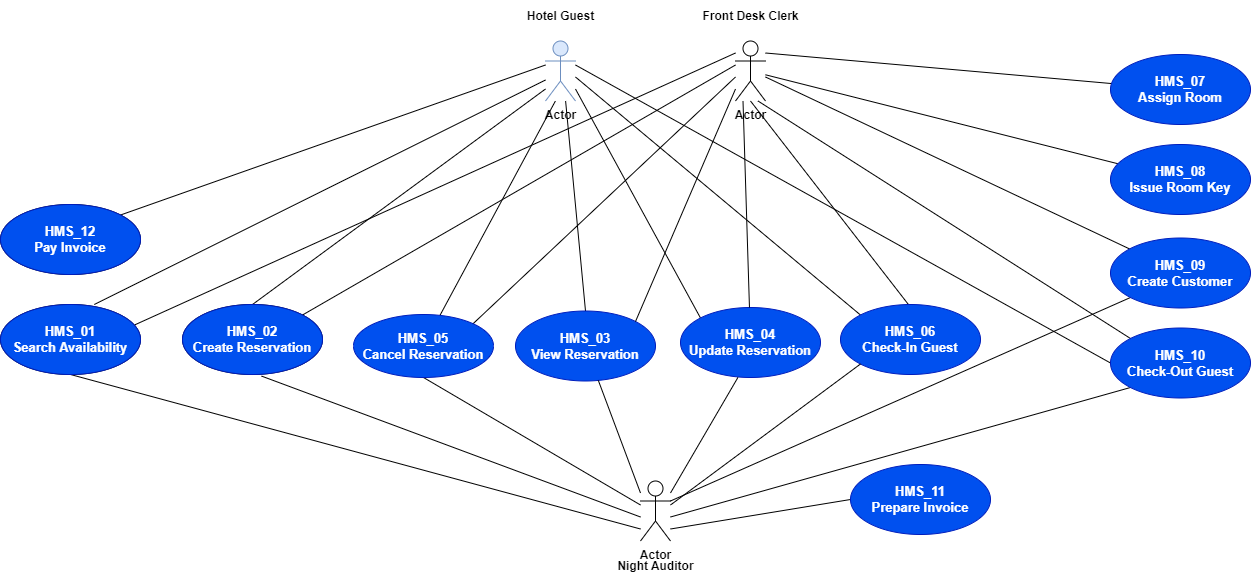

The diagram above was exported from draw.io. Its source (the exported page's mxGraphModel, read from the mxfile embedded in the PNG):
<mxGraphModel dx="1569" dy="924" grid="1" gridSize="10" guides="1" tooltips="1" connect="1" arrows="1" fold="1" page="1" pageScale="1" pageWidth="850" pageHeight="1100" math="0" shadow="0">
  <root>
    <mxCell id="0" />
    <mxCell id="1" parent="0" />
    <mxCell id="SsftL9-Rni5LqZiJuxrv-1" style="rounded=0;orthogonalLoop=1;jettySize=auto;html=1;exitX=1;exitY=0.3333333333333333;exitDx=0;exitDy=0;exitPerimeter=0;entryX=0;entryY=1;entryDx=0;entryDy=0;endArrow=none;endFill=0;labelBackgroundColor=none;fontColor=default;fontStyle=1" parent="1" source="4BsjjkUj4GZrlEc5_KRe-1" target="q-YuYbPmlXpcKXKlD_5r-23" edge="1">
      <mxGeometry relative="1" as="geometry" />
    </mxCell>
    <mxCell id="4BsjjkUj4GZrlEc5_KRe-13" style="rounded=0;orthogonalLoop=1;jettySize=auto;html=1;exitX=1;exitY=0.8;exitDx=0;exitDy=0;exitPerimeter=0;entryX=0;entryY=0;entryDx=0;entryDy=0;endArrow=none;endFill=0;shadow=0;strokeWidth=1;metaEdit=1;labelBackgroundColor=none;fontColor=default;fontStyle=1" parent="1" source="9W9ERuxfuAvV6G5Fo75w-1" target="9W9ERuxfuAvV6G5Fo75w-20" edge="1">
      <mxGeometry relative="1" as="geometry" />
    </mxCell>
    <mxCell id="4BsjjkUj4GZrlEc5_KRe-15" style="rounded=0;orthogonalLoop=1;jettySize=auto;html=1;exitX=0.67;exitY=1;exitDx=0;exitDy=0;exitPerimeter=0;endArrow=none;endFill=0;shadow=0;strokeWidth=1;metaEdit=1;entryX=0.5;entryY=0;entryDx=0;entryDy=0;labelBackgroundColor=none;fontColor=default;fontStyle=1" parent="1" source="9W9ERuxfuAvV6G5Fo75w-1" target="dhLnomeejqdyts6ybOha-1" edge="1">
      <mxGeometry relative="1" as="geometry">
        <mxPoint x="810" y="410" as="targetPoint" />
      </mxGeometry>
    </mxCell>
    <mxCell id="4BsjjkUj4GZrlEc5_KRe-18" style="rounded=0;orthogonalLoop=1;jettySize=auto;html=1;exitX=0;exitY=0.8;exitDx=0;exitDy=0;exitPerimeter=0;entryX=0.5;entryY=0;entryDx=0;entryDy=0;endArrow=none;endFill=0;shadow=0;strokeWidth=1;metaEdit=1;labelBackgroundColor=none;fontColor=default;fontStyle=1" parent="1" source="9W9ERuxfuAvV6G5Fo75w-1" target="9W9ERuxfuAvV6G5Fo75w-5" edge="1">
      <mxGeometry relative="1" as="geometry" />
    </mxCell>
    <mxCell id="4BsjjkUj4GZrlEc5_KRe-19" style="rounded=0;orthogonalLoop=1;jettySize=auto;html=1;entryX=0.67;entryY=0;entryDx=0;entryDy=0;endArrow=none;endFill=0;shadow=0;strokeWidth=1;metaEdit=1;exitX=0;exitY=0.65;exitDx=0;exitDy=0;exitPerimeter=0;entryPerimeter=0;labelBackgroundColor=none;fontColor=default;fontStyle=1" parent="1" source="9W9ERuxfuAvV6G5Fo75w-1" target="9W9ERuxfuAvV6G5Fo75w-10" edge="1">
      <mxGeometry relative="1" as="geometry">
        <mxPoint x="690" y="186.5" as="sourcePoint" />
      </mxGeometry>
    </mxCell>
    <mxCell id="4BsjjkUj4GZrlEc5_KRe-41" style="rounded=0;orthogonalLoop=1;jettySize=auto;html=1;exitX=0.33;exitY=1;exitDx=0;exitDy=0;exitPerimeter=0;fontFamily=Helvetica;fontSize=12;fontColor=default;endArrow=none;endFill=0;labelBackgroundColor=none;fontStyle=1" parent="1" source="9W9ERuxfuAvV6G5Fo75w-1" target="9W9ERuxfuAvV6G5Fo75w-6" edge="1">
      <mxGeometry relative="1" as="geometry" />
    </mxCell>
    <mxCell id="Nhmr4nRf1RNYoPDhGU-e-1" style="rounded=0;orthogonalLoop=1;jettySize=auto;html=1;exitX=1;exitY=0.6;exitDx=0;exitDy=0;exitPerimeter=0;entryX=0;entryY=0;entryDx=0;entryDy=0;endArrow=none;endFill=0;labelBackgroundColor=none;fontColor=default;fontStyle=1" parent="1" source="9W9ERuxfuAvV6G5Fo75w-1" target="q-YuYbPmlXpcKXKlD_5r-25" edge="1">
      <mxGeometry relative="1" as="geometry" />
    </mxCell>
    <mxCell id="Nhmr4nRf1RNYoPDhGU-e-2" style="rounded=0;orthogonalLoop=1;jettySize=auto;html=1;exitX=1;exitY=0.4;exitDx=0;exitDy=0;exitPerimeter=0;entryX=0;entryY=0.5;entryDx=0;entryDy=0;endArrow=none;endFill=0;labelBackgroundColor=none;fontColor=default;fontStyle=1" parent="1" source="9W9ERuxfuAvV6G5Fo75w-1" target="4BsjjkUj4GZrlEc5_KRe-36" edge="1">
      <mxGeometry relative="1" as="geometry" />
    </mxCell>
    <mxCell id="9W9ERuxfuAvV6G5Fo75w-2" value="Hotel Guest" style="text;html=1;align=center;verticalAlign=middle;resizable=0;points=[];autosize=1;strokeColor=none;fillColor=none;labelBackgroundColor=none;rounded=0;fontStyle=1" parent="1" vertex="1">
      <mxGeometry x="735" y="126.5" width="90" height="30" as="geometry" />
    </mxCell>
    <object label="Actor" Hotel_Guest="Hotel Guest" id="9W9ERuxfuAvV6G5Fo75w-1">
      <mxCell style="shape=umlActor;verticalLabelPosition=bottom;verticalAlign=top;html=1;points=[[0,0.1,0,0,0],[0,0.23,0,0,0],[0,0.4,0,0,0],[0,0.5,0,0,0],[0,0.65,0,0,0],[0,0.8,0,0,0],[0,1,0,0,0],[0.25,0.1,0,0,0],[0.33,1,0,0,0],[0.5,0,0,0,0],[0.5,0.5,0,0,0],[0.67,1,0,0,0],[0.75,0.1,0,0,0],[1,0.2,0,0,0],[1,0.3333333333333333,0,0,0],[1,0.4,0,0,0],[1,0.6,0,0,0],[1,0.8,0,0,0],[1,1,0,0,0]];shadow=0;strokeWidth=1;metaEdit=1;backgroundOutline=1;labelBackgroundColor=none;rounded=0;fontStyle=1;fillColor=#dae8fc;strokeColor=#6c8ebf;" parent="1" vertex="1">
        <mxGeometry x="765" y="166.5" width="30" height="60" as="geometry" />
      </mxCell>
    </object>
    <mxCell id="9W9ERuxfuAvV6G5Fo75w-5" value="HMS_02&lt;br&gt;Create Reservation" style="ellipse;whiteSpace=wrap;html=1;labelBackgroundColor=none;rounded=0;fontStyle=1" parent="1" vertex="1">
      <mxGeometry x="402" y="430" width="140" height="70" as="geometry" />
    </mxCell>
    <mxCell id="9W9ERuxfuAvV6G5Fo75w-10" value="HMS_01&lt;br&gt;Search Availability" style="ellipse;whiteSpace=wrap;html=1;points=[[0,0,0,0,0],[0,0.5,0,0,0],[0,1,0,0,0],[0.02,0.29,0,0,0],[0.04,0.71,0,0,0],[0.33,0,0,0,0],[0.33,1,0,0,0],[0.5,0,0,0,0],[0.5,1,0,0,0],[0.67,0,0,0,0],[0.67,1,0,0,0],[0.96,0.29,0,0,0],[0.96,0.71,0,0,0],[1,0,0,0,0],[1,0.5,0,0,0],[1,1,0,0,0]];labelBackgroundColor=none;rounded=0;fontStyle=1" parent="1" vertex="1">
      <mxGeometry x="220" y="430" width="140" height="70" as="geometry" />
    </mxCell>
    <mxCell id="9W9ERuxfuAvV6G5Fo75w-20" value="HMS_04&lt;br style=&quot;font-size: 13px;&quot;&gt;Update Reservation" style="ellipse;whiteSpace=wrap;html=1;points=[[0,0,0,0,0],[0,0.5,0,0,0],[0,1,0,0,0],[0.26,0.04,0,0,0],[0.26,0.91,0,0,0],[0.4,0,0,0,0],[0.41,1,0,0,0],[0.5,0,0,0,0],[0.5,1,0,0,0],[0.6,0,0,0,0],[0.61,1,0,0,0],[0.7,0.04,0,0,0],[0.74,0.96,0,0,0],[1,0,0,0,0],[1,0.5,0,0,0],[1,1,0,0,0]];labelBackgroundColor=none;rounded=0;fillColor=#0050ef;fontColor=#ffffff;strokeColor=#001DBC;fontSize=13;fontStyle=1" parent="1" vertex="1">
      <mxGeometry x="900" y="433" width="140" height="70" as="geometry" />
    </mxCell>
    <mxCell id="dhLnomeejqdyts6ybOha-1" value="HMS_03&lt;br style=&quot;font-size: 13px;&quot;&gt;View Reservation" style="ellipse;whiteSpace=wrap;html=1;labelBackgroundColor=none;rounded=0;fillColor=#0050ef;fontColor=#ffffff;strokeColor=#001DBC;fontSize=13;fontStyle=1" parent="1" vertex="1">
      <mxGeometry x="735" y="436.5" width="140" height="70" as="geometry" />
    </mxCell>
    <mxCell id="q-YuYbPmlXpcKXKlD_5r-34" style="rounded=0;orthogonalLoop=1;jettySize=auto;html=1;entryX=1;entryY=0;entryDx=0;entryDy=0;endArrow=none;endFill=0;exitX=0;exitY=0.8;exitDx=0;exitDy=0;exitPerimeter=0;labelBackgroundColor=none;fontColor=default;fontStyle=1" parent="1" source="q-YuYbPmlXpcKXKlD_5r-17" target="dhLnomeejqdyts6ybOha-1" edge="1">
      <mxGeometry relative="1" as="geometry">
        <mxPoint x="1150" y="276.5" as="sourcePoint" />
      </mxGeometry>
    </mxCell>
    <mxCell id="q-YuYbPmlXpcKXKlD_5r-35" style="rounded=0;orthogonalLoop=1;jettySize=auto;html=1;exitX=0;exitY=0.3333333333333333;exitDx=0;exitDy=0;exitPerimeter=0;strokeColor=none;endArrow=none;endFill=0;labelBackgroundColor=none;fontColor=default;fontStyle=1" parent="1" source="q-YuYbPmlXpcKXKlD_5r-23" target="9W9ERuxfuAvV6G5Fo75w-6" edge="1">
      <mxGeometry relative="1" as="geometry" />
    </mxCell>
    <mxCell id="4BsjjkUj4GZrlEc5_KRe-24" style="rounded=0;orthogonalLoop=1;jettySize=auto;html=1;exitX=0;exitY=0.6;exitDx=0;exitDy=0;exitPerimeter=0;endArrow=none;endFill=0;entryX=1;entryY=0;entryDx=0;entryDy=0;labelBackgroundColor=none;fontColor=default;fontStyle=1" parent="1" source="q-YuYbPmlXpcKXKlD_5r-17" target="9W9ERuxfuAvV6G5Fo75w-6" edge="1">
      <mxGeometry relative="1" as="geometry" />
    </mxCell>
    <mxCell id="4BsjjkUj4GZrlEc5_KRe-25" style="rounded=0;orthogonalLoop=1;jettySize=auto;html=1;endArrow=none;endFill=0;exitX=0;exitY=0.2;exitDx=0;exitDy=0;exitPerimeter=0;entryX=0.96;entryY=0.29;entryDx=0;entryDy=0;entryPerimeter=0;labelBackgroundColor=none;fontColor=default;fontStyle=1" parent="1" source="q-YuYbPmlXpcKXKlD_5r-17" target="9W9ERuxfuAvV6G5Fo75w-10" edge="1">
      <mxGeometry relative="1" as="geometry" />
    </mxCell>
    <mxCell id="4BsjjkUj4GZrlEc5_KRe-28" style="rounded=0;orthogonalLoop=1;jettySize=auto;html=1;exitX=0;exitY=0.4;exitDx=0;exitDy=0;exitPerimeter=0;entryX=1;entryY=0;entryDx=0;entryDy=0;endArrow=none;endFill=0;labelBackgroundColor=none;fontColor=default;fontStyle=1" parent="1" source="q-YuYbPmlXpcKXKlD_5r-17" target="9W9ERuxfuAvV6G5Fo75w-5" edge="1">
      <mxGeometry relative="1" as="geometry" />
    </mxCell>
    <mxCell id="4BsjjkUj4GZrlEc5_KRe-35" style="rounded=0;orthogonalLoop=1;jettySize=auto;html=1;exitX=1;exitY=0.6;exitDx=0;exitDy=0;exitPerimeter=0;endArrow=none;endFill=0;labelBackgroundColor=none;fontColor=default;fontStyle=1" parent="1" source="q-YuYbPmlXpcKXKlD_5r-17" target="q-YuYbPmlXpcKXKlD_5r-23" edge="1">
      <mxGeometry relative="1" as="geometry" />
    </mxCell>
    <mxCell id="4BsjjkUj4GZrlEc5_KRe-38" style="rounded=0;orthogonalLoop=1;jettySize=auto;html=1;exitX=0.5;exitY=1;exitDx=0;exitDy=0;exitPerimeter=0;entryX=0.506;entryY=0.054;entryDx=0;entryDy=0;entryPerimeter=0;endArrow=none;endFill=0;labelBackgroundColor=none;fontColor=default;fontStyle=1" parent="1" source="q-YuYbPmlXpcKXKlD_5r-17" target="q-YuYbPmlXpcKXKlD_5r-25" edge="1">
      <mxGeometry relative="1" as="geometry" />
    </mxCell>
    <mxCell id="4BsjjkUj4GZrlEc5_KRe-39" style="rounded=0;orthogonalLoop=1;jettySize=auto;html=1;exitX=0.75;exitY=1;exitDx=0;exitDy=0;exitPerimeter=0;entryX=0;entryY=0;entryDx=0;entryDy=0;endArrow=none;endFill=0;labelBackgroundColor=none;fontColor=default;fontStyle=1" parent="1" source="q-YuYbPmlXpcKXKlD_5r-17" target="4BsjjkUj4GZrlEc5_KRe-36" edge="1">
      <mxGeometry relative="1" as="geometry" />
    </mxCell>
    <mxCell id="q-YuYbPmlXpcKXKlD_5r-17" value="Actor" style="shape=umlActor;verticalLabelPosition=bottom;verticalAlign=top;html=1;points=[[0,0.2,0,0,0],[0,0.3333333333333333,0,0,0],[0,0.4,0,0,0],[0,0.6,0,0,0],[0,0.8,0,0,0],[0,1,0,0,0],[0.25,0.1,0,0,0],[0.25,1,0,0,0],[0.5,0,0,0,0],[0.5,0.5,0,0,0],[0.5,1,0,0,0],[0.75,0.1,0,0,0],[0.75,1,0,0,0],[1,0.2,0,0,0],[1,0.3333333333333333,0,0,0],[1,0.4,0,0,0],[1,0.6,0,0,0],[1,0.8,0,0,0],[1,1,0,0,0]];labelBackgroundColor=none;rounded=0;fontStyle=1" parent="1" vertex="1">
      <mxGeometry x="955" y="166.5" width="30" height="60" as="geometry" />
    </mxCell>
    <mxCell id="q-YuYbPmlXpcKXKlD_5r-18" value="" style="rounded=0;orthogonalLoop=1;jettySize=auto;html=1;entryX=1;entryY=0.2;entryDx=0;entryDy=0;entryPerimeter=0;endArrow=none;endFill=0;labelBackgroundColor=none;fontColor=default;fontStyle=1" parent="1" source="q-YuYbPmlXpcKXKlD_5r-19" target="q-YuYbPmlXpcKXKlD_5r-17" edge="1">
      <mxGeometry relative="1" as="geometry" />
    </mxCell>
    <mxCell id="q-YuYbPmlXpcKXKlD_5r-19" value="HMS_07&lt;br style=&quot;font-size: 13px;&quot;&gt;Assign Room" style="ellipse;whiteSpace=wrap;html=1;labelBackgroundColor=none;rounded=0;fillColor=#0050ef;fontColor=#ffffff;strokeColor=#001DBC;fontSize=13;fontStyle=1" parent="1" vertex="1">
      <mxGeometry x="1330" y="180" width="140" height="70" as="geometry" />
    </mxCell>
    <mxCell id="q-YuYbPmlXpcKXKlD_5r-20" value="" style="rounded=0;orthogonalLoop=1;jettySize=auto;html=1;endArrow=none;endFill=0;labelBackgroundColor=none;fontColor=default;fontStyle=1" parent="1" source="q-YuYbPmlXpcKXKlD_5r-21" target="q-YuYbPmlXpcKXKlD_5r-17" edge="1">
      <mxGeometry relative="1" as="geometry" />
    </mxCell>
    <mxCell id="q-YuYbPmlXpcKXKlD_5r-21" value="HMS_08&lt;br style=&quot;font-size: 13px;&quot;&gt;Issue Room Key" style="ellipse;whiteSpace=wrap;html=1;labelBackgroundColor=none;rounded=0;fillColor=#0050ef;fontColor=#ffffff;strokeColor=#001DBC;fontSize=13;fontStyle=1" parent="1" vertex="1">
      <mxGeometry x="1330" y="270" width="140" height="70" as="geometry" />
    </mxCell>
    <mxCell id="q-YuYbPmlXpcKXKlD_5r-30" value="Front Desk Clerk" style="text;html=1;align=center;verticalAlign=middle;resizable=0;points=[];autosize=1;strokeColor=none;fillColor=none;labelBackgroundColor=none;rounded=0;fontStyle=1" parent="1" vertex="1">
      <mxGeometry x="910" y="126.5" width="120" height="30" as="geometry" />
    </mxCell>
    <mxCell id="q-YuYbPmlXpcKXKlD_5r-25" value="HMS_06&lt;br style=&quot;font-size: 13px;&quot;&gt;Check-In Guest" style="ellipse;whiteSpace=wrap;html=1;labelBackgroundColor=none;rounded=0;fillColor=#0050ef;fontColor=#ffffff;strokeColor=#001DBC;fontSize=13;fontStyle=1" parent="1" vertex="1">
      <mxGeometry x="1060" y="430" width="140" height="70" as="geometry" />
    </mxCell>
    <mxCell id="q-YuYbPmlXpcKXKlD_5r-31" value="" style="rounded=0;orthogonalLoop=1;jettySize=auto;html=1;endArrow=none;endFill=0;entryX=0.25;entryY=1;entryDx=0;entryDy=0;entryPerimeter=0;labelBackgroundColor=none;fontColor=default;fontStyle=1" parent="1" source="9W9ERuxfuAvV6G5Fo75w-20" target="q-YuYbPmlXpcKXKlD_5r-17" edge="1">
      <mxGeometry relative="1" as="geometry">
        <mxPoint x="1213" y="306.5" as="targetPoint" />
        <mxPoint x="1190" y="366.5" as="sourcePoint" />
      </mxGeometry>
    </mxCell>
    <mxCell id="q-YuYbPmlXpcKXKlD_5r-36" value="" style="rounded=0;orthogonalLoop=1;jettySize=auto;html=1;strokeColor=none;endArrow=none;endFill=0;labelBackgroundColor=none;fontColor=default;fontStyle=1" parent="1" target="q-YuYbPmlXpcKXKlD_5r-23" edge="1">
      <mxGeometry relative="1" as="geometry">
        <mxPoint x="1160" y="216.5" as="sourcePoint" />
        <mxPoint x="855" y="218.5" as="targetPoint" />
      </mxGeometry>
    </mxCell>
    <mxCell id="q-YuYbPmlXpcKXKlD_5r-23" value="HMS_09&lt;br style=&quot;font-size: 13px;&quot;&gt;Create Customer" style="ellipse;whiteSpace=wrap;html=1;labelBackgroundColor=none;rounded=0;fillColor=#0050ef;fontColor=#ffffff;strokeColor=#001DBC;fontSize=13;fontStyle=1" parent="1" vertex="1">
      <mxGeometry x="1330" y="363.5" width="140" height="70" as="geometry" />
    </mxCell>
    <mxCell id="4BsjjkUj4GZrlEc5_KRe-9" style="rounded=0;orthogonalLoop=1;jettySize=auto;html=1;entryX=0.41;entryY=1;entryDx=0;entryDy=0;endArrow=none;endFill=0;exitX=1;exitY=0.2;exitDx=0;exitDy=0;exitPerimeter=0;entryPerimeter=0;labelBackgroundColor=none;fontColor=default;fontStyle=1" parent="1" source="4BsjjkUj4GZrlEc5_KRe-1" target="9W9ERuxfuAvV6G5Fo75w-20" edge="1">
      <mxGeometry relative="1" as="geometry">
        <mxPoint x="830" y="646.5" as="sourcePoint" />
      </mxGeometry>
    </mxCell>
    <mxCell id="4BsjjkUj4GZrlEc5_KRe-40" style="rounded=0;orthogonalLoop=1;jettySize=auto;html=1;exitX=1;exitY=0.6;exitDx=0;exitDy=0;exitPerimeter=0;entryX=0;entryY=1;entryDx=0;entryDy=0;endArrow=none;endFill=0;labelBackgroundColor=none;fontColor=default;fontStyle=1" parent="1" source="4BsjjkUj4GZrlEc5_KRe-1" target="4BsjjkUj4GZrlEc5_KRe-36" edge="1">
      <mxGeometry relative="1" as="geometry" />
    </mxCell>
    <mxCell id="4BsjjkUj4GZrlEc5_KRe-42" style="rounded=0;orthogonalLoop=1;jettySize=auto;html=1;exitX=0;exitY=0.6;exitDx=0;exitDy=0;exitPerimeter=0;fontFamily=Helvetica;fontSize=12;fontColor=default;endArrow=none;endFill=0;entryX=0.565;entryY=1.023;entryDx=0;entryDy=0;entryPerimeter=0;labelBackgroundColor=none;fontStyle=1" parent="1" source="4BsjjkUj4GZrlEc5_KRe-1" target="9W9ERuxfuAvV6G5Fo75w-5" edge="1">
      <mxGeometry relative="1" as="geometry">
        <mxPoint x="480" y="506.5" as="targetPoint" />
      </mxGeometry>
    </mxCell>
    <mxCell id="4BsjjkUj4GZrlEc5_KRe-43" style="rounded=0;orthogonalLoop=1;jettySize=auto;html=1;exitX=0;exitY=0.8;exitDx=0;exitDy=0;exitPerimeter=0;entryX=0.5;entryY=1;entryDx=0;entryDy=0;fontFamily=Helvetica;fontSize=12;fontColor=default;endArrow=none;endFill=0;labelBackgroundColor=none;fontStyle=1" parent="1" source="4BsjjkUj4GZrlEc5_KRe-1" target="9W9ERuxfuAvV6G5Fo75w-10" edge="1">
      <mxGeometry relative="1" as="geometry" />
    </mxCell>
    <mxCell id="4BsjjkUj4GZrlEc5_KRe-44" style="rounded=0;orthogonalLoop=1;jettySize=auto;html=1;exitX=0;exitY=0.2;exitDx=0;exitDy=0;exitPerimeter=0;fontFamily=Helvetica;fontSize=12;fontColor=default;endArrow=none;endFill=0;labelBackgroundColor=none;fontStyle=1" parent="1" source="4BsjjkUj4GZrlEc5_KRe-1" target="dhLnomeejqdyts6ybOha-1" edge="1">
      <mxGeometry relative="1" as="geometry" />
    </mxCell>
    <mxCell id="4BsjjkUj4GZrlEc5_KRe-45" style="rounded=0;orthogonalLoop=1;jettySize=auto;html=1;exitX=0;exitY=0.4;exitDx=0;exitDy=0;exitPerimeter=0;fontFamily=Helvetica;fontSize=12;fontColor=default;endArrow=none;endFill=0;entryX=0.5;entryY=1;entryDx=0;entryDy=0;labelBackgroundColor=none;fontStyle=1" parent="1" source="4BsjjkUj4GZrlEc5_KRe-1" target="9W9ERuxfuAvV6G5Fo75w-6" edge="1">
      <mxGeometry relative="1" as="geometry">
        <mxPoint x="643" y="516.5" as="targetPoint" />
      </mxGeometry>
    </mxCell>
    <mxCell id="4BsjjkUj4GZrlEc5_KRe-1" value="Actor" style="shape=umlActor;verticalLabelPosition=bottom;verticalAlign=top;html=1;points=[[0,0.2,0,0,0],[0,0.3333333333333333,0,0,0],[0,0.4,0,0,0],[0,0.6,0,0,0],[0,0.8,0,0,0],[0,1,0,0,0],[0.25,0.1,0,0,0],[0.25,1,0,0,0],[0.5,0,0,0,0],[0.5,0.5,0,0,0],[0.5,1,0,0,0],[0.75,0.1,0,0,0],[0.75,1,0,0,0],[1,0.2,0,0,0],[1,0.3333333333333333,0,0,0],[1,0.4,0,0,0],[1,0.6,0,0,0],[1,0.8,0,0,0],[1,1,0,0,0]];labelBackgroundColor=none;rounded=0;fontStyle=1" parent="1" vertex="1">
      <mxGeometry x="860" y="606.5" width="30" height="60" as="geometry" />
    </mxCell>
    <mxCell id="4BsjjkUj4GZrlEc5_KRe-2" value="Night Auditor" style="text;html=1;align=center;verticalAlign=middle;resizable=0;points=[];autosize=1;strokeColor=none;fillColor=none;labelBackgroundColor=none;rounded=0;fontStyle=1" parent="1" vertex="1">
      <mxGeometry x="825" y="676.5" width="100" height="30" as="geometry" />
    </mxCell>
    <mxCell id="4BsjjkUj4GZrlEc5_KRe-3" value="" style="rounded=0;orthogonalLoop=1;jettySize=auto;html=1;entryX=1;entryY=0.4;entryDx=0;entryDy=0;entryPerimeter=0;endArrow=none;endFill=0;exitX=0;exitY=1;exitDx=0;exitDy=0;labelBackgroundColor=none;fontColor=default;fontStyle=1" parent="1" source="q-YuYbPmlXpcKXKlD_5r-25" target="4BsjjkUj4GZrlEc5_KRe-1" edge="1">
      <mxGeometry relative="1" as="geometry">
        <mxPoint x="1239.7545824102526" y="555.8690275310273" as="sourcePoint" />
      </mxGeometry>
    </mxCell>
    <mxCell id="4BsjjkUj4GZrlEc5_KRe-29" style="rounded=0;orthogonalLoop=1;jettySize=auto;html=1;exitX=0;exitY=0.5;exitDx=0;exitDy=0;endArrow=none;endFill=0;entryX=1;entryY=0.8;entryDx=0;entryDy=0;entryPerimeter=0;labelBackgroundColor=none;fontColor=default;fontStyle=1" parent="1" source="4BsjjkUj4GZrlEc5_KRe-6" target="4BsjjkUj4GZrlEc5_KRe-1" edge="1">
      <mxGeometry relative="1" as="geometry">
        <mxPoint x="850" y="696.5" as="targetPoint" />
      </mxGeometry>
    </mxCell>
    <mxCell id="4BsjjkUj4GZrlEc5_KRe-6" value="HMS_11&lt;br style=&quot;font-size: 13px;&quot;&gt;Prepare Invoice" style="ellipse;whiteSpace=wrap;html=1;labelBackgroundColor=none;rounded=0;fillColor=#0050ef;fontColor=#ffffff;strokeColor=#001DBC;fontSize=13;fontStyle=1" parent="1" vertex="1">
      <mxGeometry x="1070" y="590" width="140" height="70" as="geometry" />
    </mxCell>
    <mxCell id="4BsjjkUj4GZrlEc5_KRe-36" value="HMS_10&lt;br style=&quot;font-size: 13px;&quot;&gt;Check-Out Guest" style="ellipse;whiteSpace=wrap;html=1;labelBackgroundColor=none;rounded=0;fillColor=#0050ef;fontColor=#ffffff;strokeColor=#001DBC;fontSize=13;fontStyle=1" parent="1" vertex="1">
      <mxGeometry x="1330" y="453.5" width="140" height="70" as="geometry" />
    </mxCell>
    <mxCell id="EWDt3gkasaZLoRQ9NC5x-2" style="rounded=0;orthogonalLoop=1;jettySize=auto;html=1;exitX=1;exitY=0;exitDx=0;exitDy=0;fontFamily=Helvetica;fontSize=12;fontColor=default;endArrow=none;endFill=0;entryX=0;entryY=0.4;entryDx=0;entryDy=0;entryPerimeter=0;labelBackgroundColor=none;fontStyle=1" parent="1" source="EWDt3gkasaZLoRQ9NC5x-1" target="9W9ERuxfuAvV6G5Fo75w-1" edge="1">
      <mxGeometry relative="1" as="geometry">
        <mxPoint x="760" y="166.5" as="targetPoint" />
      </mxGeometry>
    </mxCell>
    <mxCell id="EWDt3gkasaZLoRQ9NC5x-1" value="HMS_12&lt;br&gt;Pay Invoice" style="ellipse;whiteSpace=wrap;html=1;shadow=0;strokeWidth=1;fontFamily=Helvetica;fontSize=12;labelBackgroundColor=none;rounded=0;fontStyle=1" parent="1" vertex="1">
      <mxGeometry x="220" y="330" width="140" height="70" as="geometry" />
    </mxCell>
    <mxCell id="Nm5q35mTgvwjupbpdDQx-1" value="HMS_01&lt;br style=&quot;font-size: 13px;&quot;&gt;Search Availability" style="ellipse;whiteSpace=wrap;html=1;points=[[0,0,0,0,0],[0,0.5,0,0,0],[0,1,0,0,0],[0.02,0.29,0,0,0],[0.04,0.71,0,0,0],[0.33,0,0,0,0],[0.33,1,0,0,0],[0.5,0,0,0,0],[0.5,1,0,0,0],[0.67,0,0,0,0],[0.67,1,0,0,0],[0.96,0.29,0,0,0],[0.96,0.71,0,0,0],[1,0,0,0,0],[1,0.5,0,0,0],[1,1,0,0,0]];labelBackgroundColor=none;rounded=0;fillColor=#0050ef;fontColor=#ffffff;strokeColor=#001DBC;fontSize=13;fontStyle=1" parent="1" vertex="1">
      <mxGeometry x="220" y="430" width="140" height="70" as="geometry" />
    </mxCell>
    <mxCell id="Nm5q35mTgvwjupbpdDQx-2" value="HMS_12&lt;br style=&quot;font-size: 13px;&quot;&gt;Pay Invoice" style="ellipse;whiteSpace=wrap;html=1;shadow=0;strokeWidth=1;fontFamily=Helvetica;fontSize=13;labelBackgroundColor=none;rounded=0;fillColor=#0050ef;fontColor=#ffffff;strokeColor=#001DBC;fontStyle=1" parent="1" vertex="1">
      <mxGeometry x="220" y="330" width="140" height="70" as="geometry" />
    </mxCell>
    <mxCell id="Nm5q35mTgvwjupbpdDQx-3" value="HMS_02&lt;br style=&quot;font-size: 13px;&quot;&gt;Create Reservation" style="ellipse;whiteSpace=wrap;html=1;labelBackgroundColor=none;rounded=0;fillColor=#0050ef;fontColor=#ffffff;strokeColor=#001DBC;fontSize=13;fontStyle=1" parent="1" vertex="1">
      <mxGeometry x="402" y="430" width="140" height="70" as="geometry" />
    </mxCell>
    <mxCell id="9W9ERuxfuAvV6G5Fo75w-6" value="HMS_05&lt;br style=&quot;font-size: 13px;&quot;&gt;Cancel Reservation" style="ellipse;whiteSpace=wrap;html=1;labelBackgroundColor=none;rounded=0;fillColor=#0050ef;fontColor=#ffffff;strokeColor=#001DBC;fontSize=13;fontStyle=1" parent="1" vertex="1">
      <mxGeometry x="573" y="440" width="140" height="63" as="geometry" />
    </mxCell>
  </root>
</mxGraphModel>